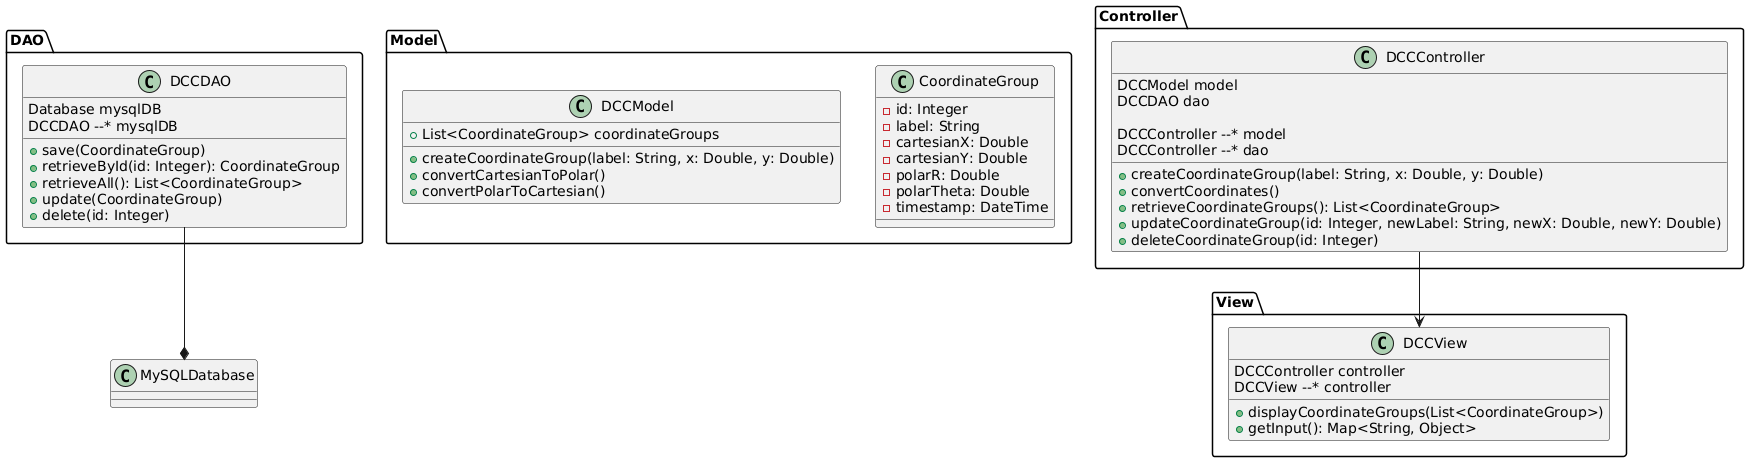

The diagram above was rendered by PlantUML. Its source (embedded in the PNG):
@startuml DCC_Application_Class_Diagram

' Packages
package "Model" {
    class CoordinateGroup {
        - id: Integer
        - label: String
        - cartesianX: Double
        - cartesianY: Double
        - polarR: Double
        - polarTheta: Double
        - timestamp: DateTime
    }

    class DCCModel {
        + List<CoordinateGroup> coordinateGroups
        + createCoordinateGroup(label: String, x: Double, y: Double)
        + convertCartesianToPolar()
        + convertPolarToCartesian()
    }
}

package "DAO" {
    class DCCDAO {
        + save(CoordinateGroup)
        + retrieveById(id: Integer): CoordinateGroup
        + retrieveAll(): List<CoordinateGroup>
        + update(CoordinateGroup)
        + delete(id: Integer)
        
        Database mysqlDB
        DCCDAO --* mysqlDB
    }
}

package "Controller" {
    class DCCController {
        + createCoordinateGroup(label: String, x: Double, y: Double)
        + convertCoordinates()
        + retrieveCoordinateGroups(): List<CoordinateGroup>
        + updateCoordinateGroup(id: Integer, newLabel: String, newX: Double, newY: Double)
        + deleteCoordinateGroup(id: Integer)
        
        DCCModel model
        DCCDAO dao
        
        DCCController --* model
        DCCController --* dao
    }
}

package "View" {
    class DCCView {
        + displayCoordinateGroups(List<CoordinateGroup>)
        + getInput(): Map<String, Object>
        
        DCCController controller
        DCCView --* controller
    }
}

' Associations
DCCDAO --* MySQLDatabase
DCCController --> DCCView

@enduml